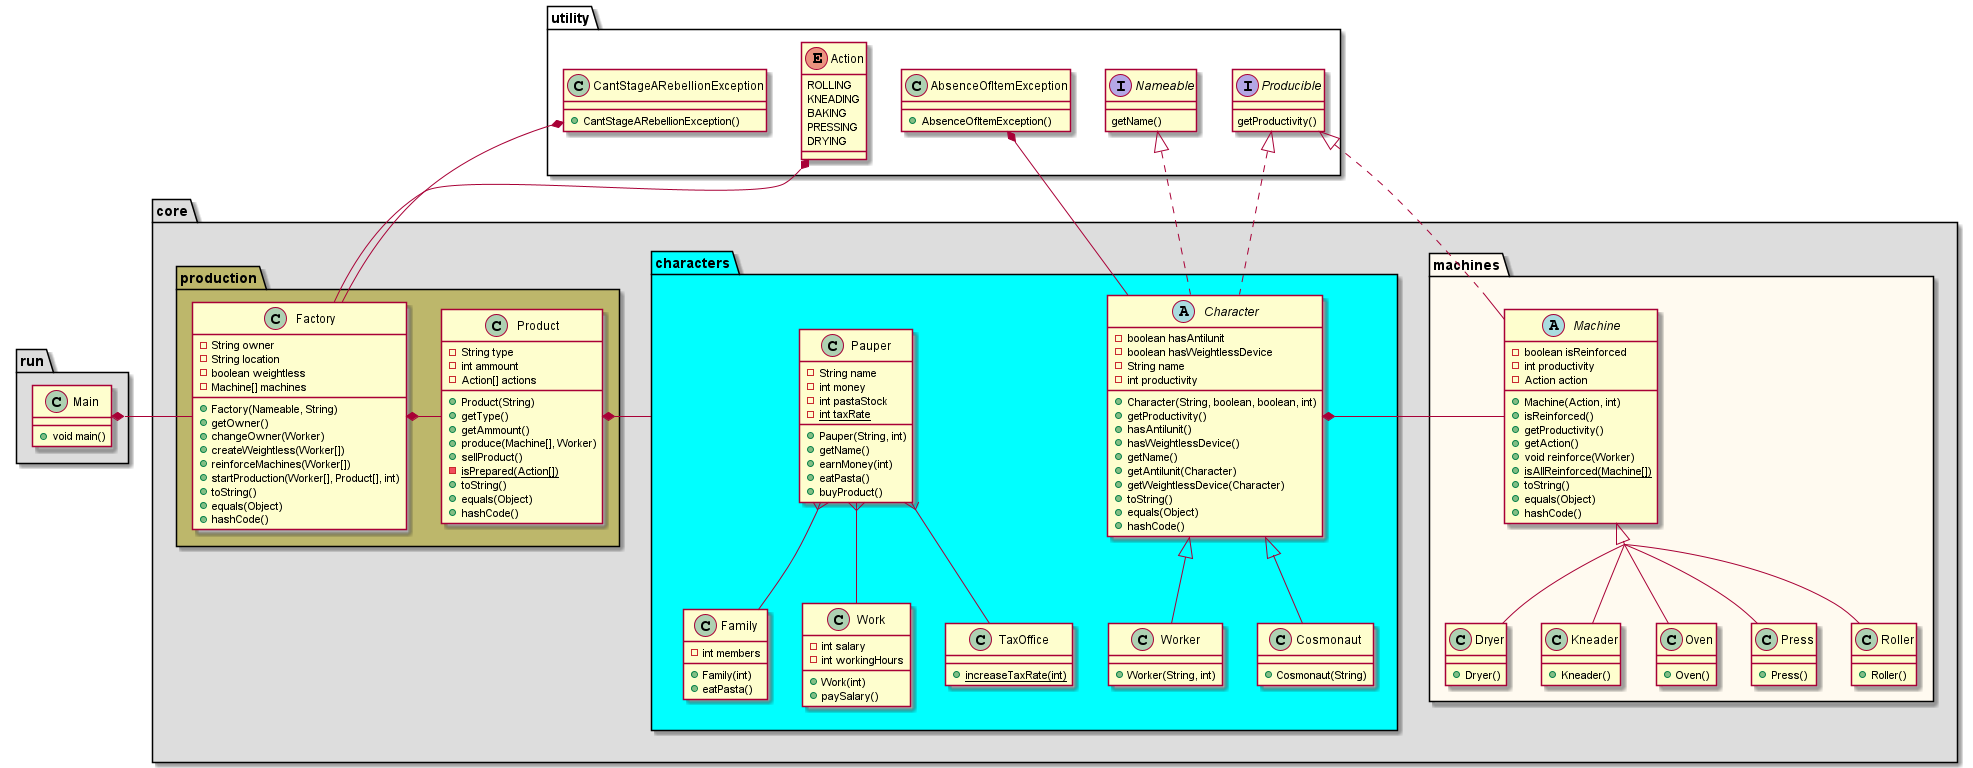

The diagram above was rendered by PlantUML. Its source (embedded in the PNG):
@startuml

package "run" #DDDDDD {
  class Main {
    +void main()
  }
}

package "core" #DDDDDD {
  package "machines" #FFFAF0 {
    abstract class Machine {
      -boolean isReinforced
      -int productivity
      -Action action
      +Machine(Action, int)
      +isReinforced()
      +getProductivity()
      +getAction()
      +void reinforce(Worker)
      +{static} isAllReinforced(Machine[])
      +toString()
      +equals(Object)
      +hashCode()
    }
    class Dryer {
      +Dryer()
    }
    class Kneader {
      +Kneader()
    }
    class Oven {
      +Oven()
    }
    class Press {
      +Press()
    }
    class Roller {
      +Roller()
    }
  }

  package "characters" #00FFFF {
    abstract class Character {
      -boolean hasAntilunit
      -boolean hasWeightlessDevice
      -String name
      -int productivity
      +Character(String, boolean, boolean, int)
      +getProductivity()
      +hasAntilunit()
      +hasWeightlessDevice()
      +getName()
      +getAntilunit(Character)
      +getWeightlessDevice(Character)
      +toString()
      +equals(Object)
      +hashCode()

    }

    class Pauper {
      -String name
      -int money
      -int pastaStock
      -{static} int taxRate
      +Pauper(String, int)
      +getName()
      +earnMoney(int)
      +eatPasta()
      +buyProduct()
    }

    class Family {
      -int members
      +Family(int)
      +eatPasta()
    }

    class Work {
      -int salary
      -int workingHours
      +Work(int)
      +paySalary()
    }

    class TaxOffice {
      +{static} increaseTaxRate(int)
    }

    class Worker {

      +Worker(String, int)

    }
    class Cosmonaut {
      +Cosmonaut(String)
    }

  }

  package "production" #BDB76B {
    class Factory {
      -String owner
      -String location
      -boolean weightless
      -Machine[] machines
      +Factory(Nameable, String)
      +getOwner()
      +changeOwner(Worker)
      +createWeightless(Worker[])
      +reinforceMachines(Worker[])
      +startProduction(Worker[], Product[], int)
      +toString()
      +equals(Object)
      +hashCode()

    }
    class Product {
      -String type
      -int ammount
      -Action[] actions
      +Product(String)
      +getType()
      +getAmmount()
      +produce(Machine[], Worker)
      +sellProduct()
      -{static} isPrepared(Action[])
      +toString()
      +equals(Object)
      +hashCode()
    }

  }
}
package utility {
  enum Action {
    ROLLING
    KNEADING
    BAKING
    PRESSING
    DRYING
  }
  interface Nameable {
    getName()
  }
  interface Producible {
    getProductivity()
  }
  class AbsenceOfItemException {
    +AbsenceOfItemException()
  }
  class CantStageARebellionException {
    +CantStageARebellionException()
  }
}


skinparam groupInheritance 3

Main *- Factory
Factory *- Product
Product *- characters
Character *- Machine
Action *-- Factory
CantStageARebellionException *-- Factory
AbsenceOfItemException *-- Character

Machine <|-- Oven
Machine <|-- Dryer
Machine <|-- Kneader
Machine <|-- Press
Machine <|-- Roller

Character <|-- Worker
Character <|-- Cosmonaut

Pauper }-- Family
Pauper }-- TaxOffice
Pauper }-- Work

Nameable <|.. Character
Producible <|.. Machine
Producible <|.. Character




@enduml